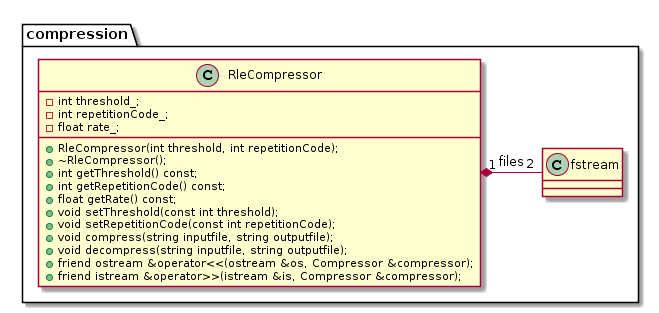

The diagram above was rendered by PlantUML. Its source (embedded in the PNG):
@startuml
namespace compression {

class RleCompressor {
   -int threshold_;
   -int repetitionCode_;
   -float rate_;
   +RleCompressor(int threshold, int repetitionCode);
   +~RleCompressor();
   +int getThreshold() const;
   +int getRepetitionCode() const;
   +float getRate() const;
   +void setThreshold(const int threshold);
   +void setRepetitionCode(const int repetitionCode);
   +void compress(string inputfile, string outputfile);
   +void decompress(string inputfile, string outputfile);
   +friend ostream &operator<<(ostream &os, Compressor &compressor);
   +friend istream &operator>>(istream &is, Compressor &compressor);
}

RleCompressor "1" *-right- "2" fstream: files

}
@enduml